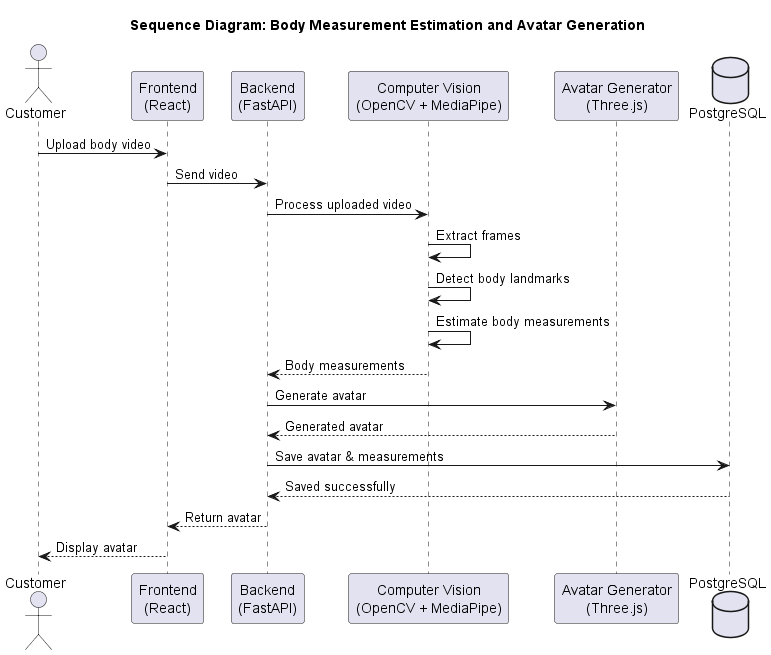

The diagram above was rendered by PlantUML. Its source (embedded in the PNG):
@startuml Avatar
title Sequence Diagram: Body Measurement Estimation and Avatar Generation

actor Customer

participant "Frontend\n(React)" as Frontend
participant "Backend\n(FastAPI)" as Backend
participant "Computer Vision\n(OpenCV + MediaPipe)" as CV
participant "Avatar Generator\n(Three.js)" as Avatar
database "PostgreSQL" as DB

Customer -> Frontend : Upload body video

Frontend -> Backend : Send video

Backend -> CV : Process uploaded video

CV -> CV : Extract frames
CV -> CV : Detect body landmarks
CV -> CV : Estimate body measurements

CV --> Backend : Body measurements

Backend -> Avatar : Generate avatar

Avatar --> Backend : Generated avatar

Backend -> DB : Save avatar & measurements

DB --> Backend : Saved successfully

Backend --> Frontend : Return avatar

Frontend --> Customer : Display avatar

@enduml